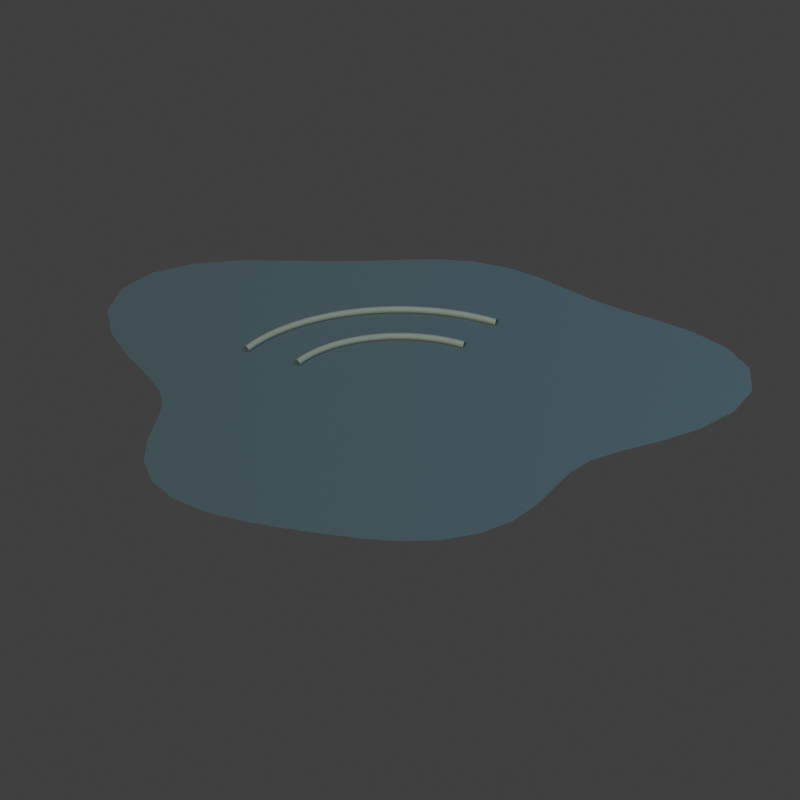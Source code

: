 # Source: props_puddle_b.blend  (saved by Blender 5.2.45; exported with 4.5.12 LTS)
import bpy
from mathutils import Matrix  # noqa: F401  (used for matrix-valued properties, if any)

bpy.ops.wm.read_factory_settings(use_empty=True)
scene = bpy.context.scene
scene.name = 'Scene'

# ---- collections
col_collection = bpy.data.collections.new('Collection'); scene.collection.children.link(col_collection)

# ---- materials (node trees are filled in below, after node groups)
mat_rain_water = bpy.data.materials.new('Rain water')
mat_pale_upper_left_edges = bpy.data.materials.new('Pale upper left edges')

# ---- material node trees
mat_rain_water.use_nodes = True; mat_rain_water.node_tree.nodes.clear()
_N = mat_rain_water.node_tree.nodes; _L = mat_rain_water.node_tree.links
n0 = _N.new('ShaderNodeBsdfPrincipled'); n0.name = 'beauty'; n0.location = (-200, 100)
n0.inputs[0].default_value = (0.08866, 0.162, 0.1946, 1.0)
n0.inputs[1].default_value = 0.25
n0.inputs[2].default_value = 0.38
n0.inputs[10].default_value = 0.005
n0.inputs[27].default_value = (0.08866, 0.162, 0.1946, 1.0)
n1 = _N.new('ShaderNodeOutputMaterial'); n1.name = 'Material Output'; n1.location = (200, 100)
n2 = _N.new('ShaderNodeNewGeometry'); n2.name = 'Geometry'; n2.location = (0, 0)
n3 = _N.new('ShaderNodeVectorTransform'); n3.name = 'Vector Transform'; n3.location = (0, 0)
n3.vector_type = 'NORMAL'
n3.convert_to = 'CAMERA'
n4 = _N.new('ShaderNodeVectorMath'); n4.name = 'Vector Math'; n4.location = (0, 0)
n4.operation = 'MULTIPLY'
n4.inputs[1].default_value = (0.5, 0.5, -0.5)
n5 = _N.new('ShaderNodeVectorMath'); n5.name = 'Vector Math.001'; n5.location = (0, 0)
n5.inputs[1].default_value = (0.5, 0.5, 0.5)
n6 = _N.new('ShaderNodeEmission'); n6.name = 'normal'; n6.location = (0, 0)
n7 = _N.new('ShaderNodeEmission'); n7.name = 'mask'; n7.location = (0, 0)
n7.inputs[0].default_value = (0.0, 0.0, 0.0, 1.0)
_L.new(n0.outputs[0], n1.inputs[0])
_L.new(n2.outputs[1], n3.inputs[0])
_L.new(n3.outputs[0], n4.inputs[0])
_L.new(n4.outputs[0], n5.inputs[0])
_L.new(n5.outputs[0], n6.inputs[0])
n1.is_active_output = True
mat_pale_upper_left_edges.use_nodes = True; mat_pale_upper_left_edges.node_tree.nodes.clear()
_N = mat_pale_upper_left_edges.node_tree.nodes; _L = mat_pale_upper_left_edges.node_tree.links
n0 = _N.new('ShaderNodeBsdfPrincipled'); n0.name = 'beauty'; n0.location = (-200, 100)
n0.inputs[0].default_value = (0.2542, 0.3515, 0.3231, 1.0)
n0.inputs[2].default_value = 0.76
n0.inputs[10].default_value = 0.005
n0.inputs[27].default_value = (0.2542, 0.3515, 0.3231, 1.0)
n1 = _N.new('ShaderNodeOutputMaterial'); n1.name = 'Material Output'; n1.location = (200, 100)
n2 = _N.new('ShaderNodeNewGeometry'); n2.name = 'Geometry'; n2.location = (0, 0)
n3 = _N.new('ShaderNodeVectorTransform'); n3.name = 'Vector Transform'; n3.location = (0, 0)
n3.vector_type = 'NORMAL'
n3.convert_to = 'CAMERA'
n4 = _N.new('ShaderNodeVectorMath'); n4.name = 'Vector Math'; n4.location = (0, 0)
n4.operation = 'MULTIPLY'
n4.inputs[1].default_value = (0.5, 0.5, -0.5)
n5 = _N.new('ShaderNodeVectorMath'); n5.name = 'Vector Math.001'; n5.location = (0, 0)
n5.inputs[1].default_value = (0.5, 0.5, 0.5)
n6 = _N.new('ShaderNodeEmission'); n6.name = 'normal'; n6.location = (0, 0)
n7 = _N.new('ShaderNodeEmission'); n7.name = 'mask'; n7.location = (0, 0)
n7.inputs[0].default_value = (0.0, 0.0, 0.0, 1.0)
_L.new(n0.outputs[0], n1.inputs[0])
_L.new(n2.outputs[1], n3.inputs[0])
_L.new(n3.outputs[0], n4.inputs[0])
_L.new(n4.outputs[0], n5.inputs[0])
_L.new(n5.outputs[0], n6.inputs[0])
n1.is_active_output = True

# ---- world
world_world = bpy.data.worlds.new('World'); scene.world = world_world
world_world.use_nodes = True; world_world.node_tree.nodes.clear()
_N = world_world.node_tree.nodes; _L = world_world.node_tree.links
n0 = _N.new('ShaderNodeOutputWorld'); n0.name = 'World Output'; n0.location = (200, 100)
n1 = _N.new('ShaderNodeBackground'); n1.name = 'Background'; n1.location = (-200, 100)
n1.inputs[0].default_value = (0.05088, 0.05088, 0.05088, 1.0)
_L.new(n1.outputs[0], n0.inputs[0])
n0.is_active_output = True
world_world.color = (0.16, 0.16, 0.16)
world_world.sun_shadow_jitter_overblur = 0.0

# ---- cameras
cam_camera_033 = bpy.data.cameras.new('Camera.033')
cam_camera_033.type = 'ORTHO'
cam_camera_033.ortho_scale = 2.7

# ---- lights
light_sun_032 = bpy.data.lights.new('Sun.032', 'SUN')
light_sun_032.color = (1.0, 0.7605, 0.5271)
light_sun_032.angle = 0.4
light_sun_032.energy = 2.0
light_area_032 = bpy.data.lights.new('Area.032', 'AREA')
light_area_032.color = (0.2747, 0.3916, 0.5776)
light_area_032.energy = 350.0
light_area_032.shape = 'DISK'
light_area_032.size = 5.0
light_area_032.size_y = 1.0

# ---- meshes
me_puddle_001 = bpy.data.meshes.new('Puddle.001')
me_puddle_001.from_pydata([(0.0, 0.0, 0.015), (1.189, 0.0, 0.015), (1.181, 0.0902, 0.015), (1.109, 0.1723, 0.015), (0.9942, 0.2389, 0.015), (0.8669, 0.2903, 0.015), (0.7487, 0.3332, 0.015), (0.6475, 0.3756, 0.015), (0.5572, 0.4212, 0.015), (0.4653, 0.4674, 0.015), (0.362, 0.5069, 0.015), (0.2459, 0.5324, 0.015), (0.1229, 0.5417, 0.015), (5.693e-17, 0.5393, 0.015), (-0.1212, 0.5338, 0.015), (-0.246, 0.5325, 0.015), (-0.3828, 0.536, 0.015), (-0.5347, 0.5371, 0.015), (-0.693, 0.5238, 0.015), (-0.8369, 0.4854, 0.015), (-0.941, 0.4188, 0.015), (-0.9869, 0.3305, 0.015), (-0.9734, 0.2339, 0.015), (-0.9192, 0.1429, 0.015), (-0.855, 0.06528, 0.015), (-0.8106, 5.758e-17, 0.015), (-0.8017, -0.06121, 0.015), (-0.8232, -0.1279, 0.015), (-0.8535, -0.2051, 0.015), (-0.8652, -0.2897, 0.015), (-0.838, -0.373, 0.015), (-0.7667, -0.4447, 0.015), (-0.6603, -0.4991, 0.015), (-0.5347, -0.5371, 0.015), (-0.4034, -0.5648, 0.015), (-0.2717, -0.5881, 0.015), (-0.1381, -0.6084, 0.015), (-1.966e-16, -0.6207, 0.015), (0.1399, -0.6163, 0.015), (0.2717, -0.588, 0.015), (0.3826, -0.5357, 0.015), (0.4653, -0.4674, 0.015), (0.5245, -0.3965, 0.015), (0.5773, -0.3348, 0.015), (0.6457, -0.2874, 0.015), (0.7452, -0.2495, 0.015), (0.8743, -0.21, 0.015), (1.013, -0.1574, 0.015), (1.128, -0.08613, 0.015)], [], [(0, 1, 2), (0, 2, 3), (0, 3, 4), (0, 4, 5), (0, 5, 6), (0, 6, 7), (0, 7, 8), (0, 8, 9), (0, 9, 10), (0, 10, 11), (0, 11, 12), (0, 12, 13), (0, 13, 14), (0, 14, 15), (0, 15, 16), (0, 16, 17), (0, 17, 18), (0, 18, 19), (0, 19, 20), (0, 20, 21), (0, 21, 22), (0, 22, 23), (0, 23, 24), (0, 24, 25), (0, 25, 26), (0, 26, 27), (0, 27, 28), (0, 28, 29), (0, 29, 30), (0, 30, 31), (0, 31, 32), (0, 32, 33), (0, 33, 34), (0, 34, 35), (0, 35, 36), (0, 36, 37), (0, 37, 38), (0, 38, 39), (0, 39, 40), (0, 40, 41), (0, 41, 42), (0, 42, 43), (0, 43, 44), (0, 44, 45), (0, 45, 46), (0, 46, 47), (0, 47, 48), (0, 48, 1)])
me_puddle_001.materials.append(mat_rain_water)
me_puddle_001.update()

# ---- curves / text
cu_sculpted_line_113 = bpy.data.curves.new('sculpted_line.113', 'CURVE')
cu_sculpted_line_113.dimensions = '3D'
_sp = cu_sculpted_line_113.splines.new('POLY'); _sp.points.add(23)
_sp.points.foreach_set('co', [0.2161, 0.1851, 0.021, 1.0, 0.192, 0.193, 0.021, 1.0, 0.167, 0.1999, 0.021, 1.0, 0.1412, 0.2058, 0.021, 1.0, 0.1147, 0.2108, 0.021, 1.0, 0.0876, 0.2147, 0.021, 1.0, 0.06009, 0.2175, 0.021, 1.0, 0.03228, 0.2193, 0.021, 1.0, 0.004318, 0.22, 0.021, 1.0, -0.02367, 0.2196, 0.021, 1.0, -0.05154, 0.2182, 0.021, 1.0, -0.07916, 0.2156, 0.021, 1.0, -0.1064, 0.2121, 0.021, 1.0, -0.1331, 0.2075, 0.021, 1.0, -0.1592, 0.2018, 0.021, 1.0, -0.1844, 0.1952, 0.021, 1.0, -0.2088, 0.1876, 0.021, 1.0, -0.2322, 0.1792, 0.021, 1.0, -0.2544, 0.1698, 0.021, 1.0, -0.2753, 0.1596, 0.021, 1.0, -0.295, 0.1486, 0.021, 1.0, -0.3131, 0.1369, 0.021, 1.0, -0.3298, 0.1245, 0.021, 1.0, -0.3448, 0.1115, 0.021, 1.0])
_sp.resolution_u = 2
cu_sculpted_line_113.materials.append(mat_pale_upper_left_edges)
cu_sculpted_line_113.bevel_resolution = 3
cu_sculpted_line_113.bevel_depth = 0.012
cu_sculpted_line_113.resolution_u = 2
cu_sculpted_line_113.fill_mode = 'FULL'
cu_sculpted_line_114 = bpy.data.curves.new('sculpted_line.114', 'CURVE')
cu_sculpted_line_114.dimensions = '3D'
_sp = cu_sculpted_line_114.splines.new('POLY'); _sp.points.add(23)
_sp.points.foreach_set('co', [0.3242, 0.2777, 0.021, 1.0, 0.2881, 0.2895, 0.021, 1.0, 0.2506, 0.2998, 0.021, 1.0, 0.2118, 0.3088, 0.021, 1.0, 0.172, 0.3161, 0.021, 1.0, 0.1314, 0.322, 0.021, 1.0, 0.09014, 0.3263, 0.021, 1.0, 0.04843, 0.3289, 0.021, 1.0, 0.006478, 0.33, 0.021, 1.0, -0.0355, 0.3294, 0.021, 1.0, -0.07731, 0.3272, 0.021, 1.0, -0.1187, 0.3235, 0.021, 1.0, -0.1596, 0.3181, 0.021, 1.0, -0.1996, 0.3112, 0.021, 1.0, -0.2387, 0.3028, 0.021, 1.0, -0.2766, 0.2928, 0.021, 1.0, -0.3132, 0.2815, 0.021, 1.0, -0.3482, 0.2687, 0.021, 1.0, -0.3816, 0.2547, 0.021, 1.0, -0.413, 0.2394, 0.021, 1.0, -0.4424, 0.2229, 0.021, 1.0, -0.4697, 0.2053, 0.021, 1.0, -0.4947, 0.1868, 0.021, 1.0, -0.5172, 0.1673, 0.021, 1.0])
_sp.resolution_u = 2
cu_sculpted_line_114.materials.append(mat_pale_upper_left_edges)
cu_sculpted_line_114.bevel_resolution = 3
cu_sculpted_line_114.bevel_depth = 0.012
cu_sculpted_line_114.resolution_u = 2
cu_sculpted_line_114.fill_mode = 'FULL'

# ---- objects
ob_camera = bpy.data.objects.new('Camera', cam_camera_033)
ob_warm_key = bpy.data.objects.new('Warm key', light_sun_032)
ob_cool_fill = bpy.data.objects.new('Cool fill', light_area_032)
ob_puddle = bpy.data.objects.new('Puddle', me_puddle_001)
ob_sculpted_line = bpy.data.objects.new('sculpted_line', cu_sculpted_line_113)
ob_sculpted_line_001 = bpy.data.objects.new('sculpted_line.001', cu_sculpted_line_114)

# ---- transforms, parenting, visibility, modifiers, constraints
ob_camera.location = (0.0, -5.755, 8.178)
ob_camera.rotation_euler = (0.6109, -0.0, 0.0)
ob_warm_key.location = (-4.0, -4.0, 8.0)
ob_warm_key.rotation_euler = (0.6155, -4.624e-08, -0.7854)
ob_cool_fill.location = (4.0, 1.0, 6.0)
ob_cool_fill.rotation_euler = (0.6021, 1.819e-08, 1.816)
ob_puddle.location = (0.0, 0.0, 0.0)
ob_sculpted_line.location = (0.0, 0.0, 0.0)
ob_sculpted_line_001.location = (0.0, 0.0, 0.0)

# ---- collection membership
col_collection.objects.link(ob_camera)
col_collection.objects.link(ob_warm_key)
col_collection.objects.link(ob_cool_fill)
col_collection.objects.link(ob_puddle)
col_collection.objects.link(ob_sculpted_line)
col_collection.objects.link(ob_sculpted_line_001)

# ---- scene / render settings (as saved in the file)
scene.camera = ob_camera
scene.frame_start = 1; scene.frame_end = 250; scene.frame_set(1)
scene.render.engine = 'BLENDER_EEVEE_NEXT'
scene.render.resolution_x = 384
scene.render.resolution_y = 384
scene.render.film_transparent = True
scene.render.bake_bias = 0.0
scene.render.bake_samples = 0
scene.render.compositor_device = 'GPU'
scene.eevee.use_volume_custom_range = False
scene.eevee.fast_gi_thickness_near = 0.1
scene.eevee.fast_gi_thickness_far = 0.0
scene.eevee.ray_tracing_options.screen_trace_thickness = 0.1
scene.view_settings.view_transform = 'Standard'
bpy.context.view_layer.update()
